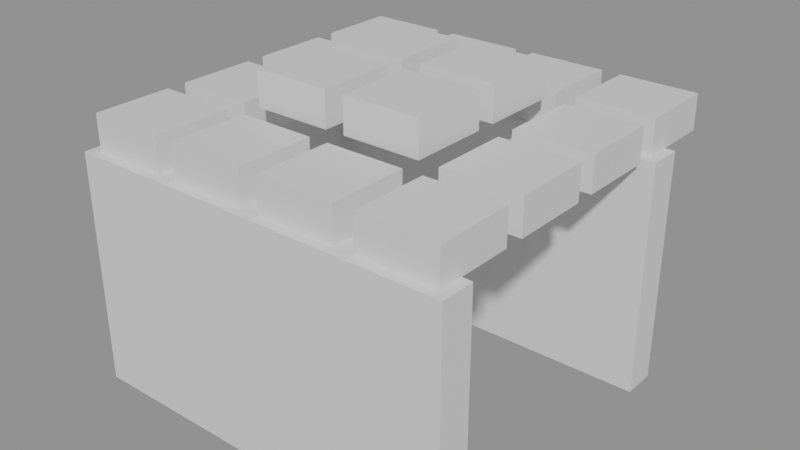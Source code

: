 # Source: building_lego.blend  (saved by Blender 5.0.119; exported with 4.5.12 LTS)
import bpy
from mathutils import Matrix  # noqa: F401  (used for matrix-valued properties, if any)

bpy.ops.wm.read_factory_settings(use_empty=True)
scene = bpy.context.scene
scene.name = 'Scene'

# ---- collections
col_01_paredes_externas = bpy.data.collections.new('01_Paredes_Externas'); scene.collection.children.link(col_01_paredes_externas)
col_04_moveis_decoracoes = bpy.data.collections.new('04_Moveis_Decoracoes'); scene.collection.children.link(col_04_moveis_decoracoes)

# ---- materials (node trees are filled in below, after node groups)
mat_mat_parede_externa = bpy.data.materials.new('Mat_Parede_Externa')
mat_mat_moveis = bpy.data.materials.new('Mat_Moveis')

# ---- material node trees
mat_mat_parede_externa.use_nodes = True; mat_mat_parede_externa.node_tree.nodes.clear()
_N = mat_mat_parede_externa.node_tree.nodes; _L = mat_mat_parede_externa.node_tree.links
n0 = _N.new('ShaderNodeBsdfPrincipled'); n0.name = 'BSDF - Pré-fundamentado'; n0.location = (-200, 100)
n1 = _N.new('ShaderNodeOutputMaterial'); n1.name = 'Saída de material'; n1.location = (200, 100)
_L.new(n0.outputs[0], n1.inputs[0])
n1.is_active_output = True
mat_mat_moveis.use_nodes = True; mat_mat_moveis.node_tree.nodes.clear()
_N = mat_mat_moveis.node_tree.nodes; _L = mat_mat_moveis.node_tree.links
n0 = _N.new('ShaderNodeBsdfPrincipled'); n0.name = 'BSDF - Pré-fundamentado'; n0.location = (-200, 100)
n1 = _N.new('ShaderNodeOutputMaterial'); n1.name = 'Saída de material'; n1.location = (200, 100)
_L.new(n0.outputs[0], n1.inputs[0])
n1.is_active_output = True

# ---- meshes
me_bloco_bamboo_wall_384_815_z_1 = bpy.data.meshes.new('Bloco_bamboo_wall_384_815_z-1')
me_bloco_bamboo_wall_384_815_z_1.from_pydata([(-0.5, -0.175, -1.2), (0.5, -0.175, -1.2), (0.5, 0.175, -1.2), (-0.5, 0.175, -1.2), (-0.5, -0.175, 1.2), (0.5, -0.175, 1.2), (0.5, 0.175, 1.2), (-0.5, 0.175, 1.2)], [], [(0, 1, 2, 3), (4, 7, 6, 5), (0, 4, 5, 1), (2, 6, 7, 3), (0, 3, 7, 4), (1, 5, 6, 2)])
me_bloco_bamboo_wall_384_815_z_1.materials.append(mat_mat_parede_externa)
me_bloco_bamboo_wall_384_815_z_1.update()
me_bloco_bamboo_wall_385_815_z_1 = bpy.data.meshes.new('Bloco_bamboo_wall_385_815_z-1')
me_bloco_bamboo_wall_385_815_z_1.from_pydata([(-0.5, -0.175, -1.2), (0.5, -0.175, -1.2), (0.5, 0.175, -1.2), (-0.5, 0.175, -1.2), (-0.5, -0.175, 1.2), (0.5, -0.175, 1.2), (0.5, 0.175, 1.2), (-0.5, 0.175, 1.2)], [], [(0, 1, 2, 3), (4, 7, 6, 5), (0, 4, 5, 1), (2, 6, 7, 3), (0, 3, 7, 4), (1, 5, 6, 2)])
me_bloco_bamboo_wall_385_815_z_1.materials.append(mat_mat_parede_externa)
me_bloco_bamboo_wall_385_815_z_1.update()
me_bloco_bamboo_wall_386_815_z_1 = bpy.data.meshes.new('Bloco_bamboo_wall_386_815_z-1')
me_bloco_bamboo_wall_386_815_z_1.from_pydata([(-0.5, -0.175, -1.2), (0.5, -0.175, -1.2), (0.5, 0.175, -1.2), (-0.5, 0.175, -1.2), (-0.5, -0.175, 1.2), (0.5, -0.175, 1.2), (0.5, 0.175, 1.2), (-0.5, 0.175, 1.2)], [], [(0, 1, 2, 3), (4, 7, 6, 5), (0, 4, 5, 1), (2, 6, 7, 3), (0, 3, 7, 4), (1, 5, 6, 2)])
me_bloco_bamboo_wall_386_815_z_1.materials.append(mat_mat_parede_externa)
me_bloco_bamboo_wall_386_815_z_1.update()
me_bloco_bamboo_wall_387_815_z_1 = bpy.data.meshes.new('Bloco_bamboo_wall_387_815_z-1')
me_bloco_bamboo_wall_387_815_z_1.from_pydata([(-0.5, -0.175, -1.2), (0.5, -0.175, -1.2), (0.5, 0.175, -1.2), (-0.5, 0.175, -1.2), (-0.5, -0.175, 1.2), (0.5, -0.175, 1.2), (0.5, 0.175, 1.2), (-0.5, 0.175, 1.2)], [], [(0, 1, 2, 3), (4, 7, 6, 5), (0, 4, 5, 1), (2, 6, 7, 3), (0, 3, 7, 4), (1, 5, 6, 2)])
me_bloco_bamboo_wall_387_815_z_1.materials.append(mat_mat_parede_externa)
me_bloco_bamboo_wall_387_815_z_1.update()
me_bloco_bamboo_wall_384_818_z_1 = bpy.data.meshes.new('Bloco_bamboo_wall_384_818_z-1')
me_bloco_bamboo_wall_384_818_z_1.from_pydata([(-0.5, -0.175, -1.2), (0.5, -0.175, -1.2), (0.5, 0.175, -1.2), (-0.5, 0.175, -1.2), (-0.5, -0.175, 1.2), (0.5, -0.175, 1.2), (0.5, 0.175, 1.2), (-0.5, 0.175, 1.2)], [], [(0, 1, 2, 3), (4, 7, 6, 5), (0, 4, 5, 1), (2, 6, 7, 3), (0, 3, 7, 4), (1, 5, 6, 2)])
me_bloco_bamboo_wall_384_818_z_1.materials.append(mat_mat_parede_externa)
me_bloco_bamboo_wall_384_818_z_1.update()
me_bloco_bamboo_wall_385_818_z_1 = bpy.data.meshes.new('Bloco_bamboo_wall_385_818_z-1')
me_bloco_bamboo_wall_385_818_z_1.from_pydata([(-0.5, -0.175, -1.2), (0.5, -0.175, -1.2), (0.5, 0.175, -1.2), (-0.5, 0.175, -1.2), (-0.5, -0.175, 1.2), (0.5, -0.175, 1.2), (0.5, 0.175, 1.2), (-0.5, 0.175, 1.2)], [], [(0, 1, 2, 3), (4, 7, 6, 5), (0, 4, 5, 1), (2, 6, 7, 3), (0, 3, 7, 4), (1, 5, 6, 2)])
me_bloco_bamboo_wall_385_818_z_1.materials.append(mat_mat_parede_externa)
me_bloco_bamboo_wall_385_818_z_1.update()
me_bloco_bamboo_wall_386_818_z_1 = bpy.data.meshes.new('Bloco_bamboo_wall_386_818_z-1')
me_bloco_bamboo_wall_386_818_z_1.from_pydata([(-0.5, -0.175, -1.2), (0.5, -0.175, -1.2), (0.5, 0.175, -1.2), (-0.5, 0.175, -1.2), (-0.5, -0.175, 1.2), (0.5, -0.175, 1.2), (0.5, 0.175, 1.2), (-0.5, 0.175, 1.2)], [], [(0, 1, 2, 3), (4, 7, 6, 5), (0, 4, 5, 1), (2, 6, 7, 3), (0, 3, 7, 4), (1, 5, 6, 2)])
me_bloco_bamboo_wall_386_818_z_1.materials.append(mat_mat_parede_externa)
me_bloco_bamboo_wall_386_818_z_1.update()
me_bloco_bamboo_wall_387_818_z_1 = bpy.data.meshes.new('Bloco_bamboo_wall_387_818_z-1')
me_bloco_bamboo_wall_387_818_z_1.from_pydata([(-0.5, -0.175, -1.2), (0.5, -0.175, -1.2), (0.5, 0.175, -1.2), (-0.5, 0.175, -1.2), (-0.5, -0.175, 1.2), (0.5, -0.175, 1.2), (0.5, 0.175, 1.2), (-0.5, 0.175, 1.2)], [], [(0, 1, 2, 3), (4, 7, 6, 5), (0, 4, 5, 1), (2, 6, 7, 3), (0, 3, 7, 4), (1, 5, 6, 2)])
me_bloco_bamboo_wall_387_818_z_1.materials.append(mat_mat_parede_externa)
me_bloco_bamboo_wall_387_818_z_1.update()
me_bloco_bamboo_wall_384_816_z_1 = bpy.data.meshes.new('Bloco_bamboo_wall_384_816_z-1')
me_bloco_bamboo_wall_384_816_z_1.from_pydata([(-0.175, -0.5, -1.2), (0.175, -0.5, -1.2), (0.175, 0.5, -1.2), (-0.175, 0.5, -1.2), (-0.175, -0.5, 1.2), (0.175, -0.5, 1.2), (0.175, 0.5, 1.2), (-0.175, 0.5, 1.2)], [], [(0, 1, 2, 3), (4, 7, 6, 5), (0, 4, 5, 1), (2, 6, 7, 3), (0, 3, 7, 4), (1, 5, 6, 2)])
me_bloco_bamboo_wall_384_816_z_1.materials.append(mat_mat_parede_externa)
me_bloco_bamboo_wall_384_816_z_1.update()
me_bloco_bamboo_wall_384_817_z_1 = bpy.data.meshes.new('Bloco_bamboo_wall_384_817_z-1')
me_bloco_bamboo_wall_384_817_z_1.from_pydata([(-0.175, -0.5, -1.2), (0.175, -0.5, -1.2), (0.175, 0.5, -1.2), (-0.175, 0.5, -1.2), (-0.175, -0.5, 1.2), (0.175, -0.5, 1.2), (0.175, 0.5, 1.2), (-0.175, 0.5, 1.2)], [], [(0, 1, 2, 3), (4, 7, 6, 5), (0, 4, 5, 1), (2, 6, 7, 3), (0, 3, 7, 4), (1, 5, 6, 2)])
me_bloco_bamboo_wall_384_817_z_1.materials.append(mat_mat_parede_externa)
me_bloco_bamboo_wall_384_817_z_1.update()
me_movel_bark_roofing_384_815_z19 = bpy.data.meshes.new('Movel_bark_roofing_384_815_z19')
me_movel_bark_roofing_384_815_z19.from_pydata([(-0.4, -0.4, -0.18), (0.4, -0.4, -0.18), (0.4, 0.4, -0.18), (-0.4, 0.4, -0.18), (-0.4, -0.4, 0.18), (0.4, -0.4, 0.18), (0.4, 0.4, 0.18), (-0.4, 0.4, 0.18)], [], [(0, 1, 2, 3), (4, 7, 6, 5), (0, 4, 5, 1), (2, 6, 7, 3), (0, 3, 7, 4), (1, 5, 6, 2)])
me_movel_bark_roofing_384_815_z19.materials.append(mat_mat_moveis)
me_movel_bark_roofing_384_815_z19.update()
me_movel_bark_roofing_385_815_z19 = bpy.data.meshes.new('Movel_bark_roofing_385_815_z19')
me_movel_bark_roofing_385_815_z19.from_pydata([(-0.4, -0.4, -0.18), (0.4, -0.4, -0.18), (0.4, 0.4, -0.18), (-0.4, 0.4, -0.18), (-0.4, -0.4, 0.18), (0.4, -0.4, 0.18), (0.4, 0.4, 0.18), (-0.4, 0.4, 0.18)], [], [(0, 1, 2, 3), (4, 7, 6, 5), (0, 4, 5, 1), (2, 6, 7, 3), (0, 3, 7, 4), (1, 5, 6, 2)])
me_movel_bark_roofing_385_815_z19.materials.append(mat_mat_moveis)
me_movel_bark_roofing_385_815_z19.update()
me_movel_bark_roofing_386_815_z19 = bpy.data.meshes.new('Movel_bark_roofing_386_815_z19')
me_movel_bark_roofing_386_815_z19.from_pydata([(-0.4, -0.4, -0.18), (0.4, -0.4, -0.18), (0.4, 0.4, -0.18), (-0.4, 0.4, -0.18), (-0.4, -0.4, 0.18), (0.4, -0.4, 0.18), (0.4, 0.4, 0.18), (-0.4, 0.4, 0.18)], [], [(0, 1, 2, 3), (4, 7, 6, 5), (0, 4, 5, 1), (2, 6, 7, 3), (0, 3, 7, 4), (1, 5, 6, 2)])
me_movel_bark_roofing_386_815_z19.materials.append(mat_mat_moveis)
me_movel_bark_roofing_386_815_z19.update()
me_movel_bark_roofing_387_815_z19 = bpy.data.meshes.new('Movel_bark_roofing_387_815_z19')
me_movel_bark_roofing_387_815_z19.from_pydata([(-0.4, -0.4, -0.18), (0.4, -0.4, -0.18), (0.4, 0.4, -0.18), (-0.4, 0.4, -0.18), (-0.4, -0.4, 0.18), (0.4, -0.4, 0.18), (0.4, 0.4, 0.18), (-0.4, 0.4, 0.18)], [], [(0, 1, 2, 3), (4, 7, 6, 5), (0, 4, 5, 1), (2, 6, 7, 3), (0, 3, 7, 4), (1, 5, 6, 2)])
me_movel_bark_roofing_387_815_z19.materials.append(mat_mat_moveis)
me_movel_bark_roofing_387_815_z19.update()
me_movel_bark_roofing_384_816_z19 = bpy.data.meshes.new('Movel_bark_roofing_384_816_z19')
me_movel_bark_roofing_384_816_z19.from_pydata([(-0.4, -0.4, -0.18), (0.4, -0.4, -0.18), (0.4, 0.4, -0.18), (-0.4, 0.4, -0.18), (-0.4, -0.4, 0.18), (0.4, -0.4, 0.18), (0.4, 0.4, 0.18), (-0.4, 0.4, 0.18)], [], [(0, 1, 2, 3), (4, 7, 6, 5), (0, 4, 5, 1), (2, 6, 7, 3), (0, 3, 7, 4), (1, 5, 6, 2)])
me_movel_bark_roofing_384_816_z19.materials.append(mat_mat_moveis)
me_movel_bark_roofing_384_816_z19.update()
me_movel_bark_roofing_385_816_z22 = bpy.data.meshes.new('Movel_bark_roofing_385_816_z22')
me_movel_bark_roofing_385_816_z22.from_pydata([(-0.4, -0.4, -0.18), (0.4, -0.4, -0.18), (0.4, 0.4, -0.18), (-0.4, 0.4, -0.18), (-0.4, -0.4, 0.18), (0.4, -0.4, 0.18), (0.4, 0.4, 0.18), (-0.4, 0.4, 0.18)], [], [(0, 1, 2, 3), (4, 7, 6, 5), (0, 4, 5, 1), (2, 6, 7, 3), (0, 3, 7, 4), (1, 5, 6, 2)])
me_movel_bark_roofing_385_816_z22.materials.append(mat_mat_moveis)
me_movel_bark_roofing_385_816_z22.update()
me_movel_bark_roofing_386_816_z22 = bpy.data.meshes.new('Movel_bark_roofing_386_816_z22')
me_movel_bark_roofing_386_816_z22.from_pydata([(-0.4, -0.4, -0.18), (0.4, -0.4, -0.18), (0.4, 0.4, -0.18), (-0.4, 0.4, -0.18), (-0.4, -0.4, 0.18), (0.4, -0.4, 0.18), (0.4, 0.4, 0.18), (-0.4, 0.4, 0.18)], [], [(0, 1, 2, 3), (4, 7, 6, 5), (0, 4, 5, 1), (2, 6, 7, 3), (0, 3, 7, 4), (1, 5, 6, 2)])
me_movel_bark_roofing_386_816_z22.materials.append(mat_mat_moveis)
me_movel_bark_roofing_386_816_z22.update()
me_movel_bark_roofing_387_816_z19 = bpy.data.meshes.new('Movel_bark_roofing_387_816_z19')
me_movel_bark_roofing_387_816_z19.from_pydata([(-0.4, -0.4, -0.18), (0.4, -0.4, -0.18), (0.4, 0.4, -0.18), (-0.4, 0.4, -0.18), (-0.4, -0.4, 0.18), (0.4, -0.4, 0.18), (0.4, 0.4, 0.18), (-0.4, 0.4, 0.18)], [], [(0, 1, 2, 3), (4, 7, 6, 5), (0, 4, 5, 1), (2, 6, 7, 3), (0, 3, 7, 4), (1, 5, 6, 2)])
me_movel_bark_roofing_387_816_z19.materials.append(mat_mat_moveis)
me_movel_bark_roofing_387_816_z19.update()
me_movel_bark_roofing_384_817_z19 = bpy.data.meshes.new('Movel_bark_roofing_384_817_z19')
me_movel_bark_roofing_384_817_z19.from_pydata([(-0.4, -0.4, -0.18), (0.4, -0.4, -0.18), (0.4, 0.4, -0.18), (-0.4, 0.4, -0.18), (-0.4, -0.4, 0.18), (0.4, -0.4, 0.18), (0.4, 0.4, 0.18), (-0.4, 0.4, 0.18)], [], [(0, 1, 2, 3), (4, 7, 6, 5), (0, 4, 5, 1), (2, 6, 7, 3), (0, 3, 7, 4), (1, 5, 6, 2)])
me_movel_bark_roofing_384_817_z19.materials.append(mat_mat_moveis)
me_movel_bark_roofing_384_817_z19.update()
me_movel_bark_roofing_385_817_z22 = bpy.data.meshes.new('Movel_bark_roofing_385_817_z22')
me_movel_bark_roofing_385_817_z22.from_pydata([(-0.4, -0.4, -0.18), (0.4, -0.4, -0.18), (0.4, 0.4, -0.18), (-0.4, 0.4, -0.18), (-0.4, -0.4, 0.18), (0.4, -0.4, 0.18), (0.4, 0.4, 0.18), (-0.4, 0.4, 0.18)], [], [(0, 1, 2, 3), (4, 7, 6, 5), (0, 4, 5, 1), (2, 6, 7, 3), (0, 3, 7, 4), (1, 5, 6, 2)])
me_movel_bark_roofing_385_817_z22.materials.append(mat_mat_moveis)
me_movel_bark_roofing_385_817_z22.update()
me_movel_bark_roofing_386_817_z22 = bpy.data.meshes.new('Movel_bark_roofing_386_817_z22')
me_movel_bark_roofing_386_817_z22.from_pydata([(-0.4, -0.4, -0.18), (0.4, -0.4, -0.18), (0.4, 0.4, -0.18), (-0.4, 0.4, -0.18), (-0.4, -0.4, 0.18), (0.4, -0.4, 0.18), (0.4, 0.4, 0.18), (-0.4, 0.4, 0.18)], [], [(0, 1, 2, 3), (4, 7, 6, 5), (0, 4, 5, 1), (2, 6, 7, 3), (0, 3, 7, 4), (1, 5, 6, 2)])
me_movel_bark_roofing_386_817_z22.materials.append(mat_mat_moveis)
me_movel_bark_roofing_386_817_z22.update()
me_movel_bark_roofing_387_817_z19 = bpy.data.meshes.new('Movel_bark_roofing_387_817_z19')
me_movel_bark_roofing_387_817_z19.from_pydata([(-0.4, -0.4, -0.18), (0.4, -0.4, -0.18), (0.4, 0.4, -0.18), (-0.4, 0.4, -0.18), (-0.4, -0.4, 0.18), (0.4, -0.4, 0.18), (0.4, 0.4, 0.18), (-0.4, 0.4, 0.18)], [], [(0, 1, 2, 3), (4, 7, 6, 5), (0, 4, 5, 1), (2, 6, 7, 3), (0, 3, 7, 4), (1, 5, 6, 2)])
me_movel_bark_roofing_387_817_z19.materials.append(mat_mat_moveis)
me_movel_bark_roofing_387_817_z19.update()
me_movel_bark_roofing_384_818_z19 = bpy.data.meshes.new('Movel_bark_roofing_384_818_z19')
me_movel_bark_roofing_384_818_z19.from_pydata([(-0.4, -0.4, -0.18), (0.4, -0.4, -0.18), (0.4, 0.4, -0.18), (-0.4, 0.4, -0.18), (-0.4, -0.4, 0.18), (0.4, -0.4, 0.18), (0.4, 0.4, 0.18), (-0.4, 0.4, 0.18)], [], [(0, 1, 2, 3), (4, 7, 6, 5), (0, 4, 5, 1), (2, 6, 7, 3), (0, 3, 7, 4), (1, 5, 6, 2)])
me_movel_bark_roofing_384_818_z19.materials.append(mat_mat_moveis)
me_movel_bark_roofing_384_818_z19.update()
me_movel_bark_roofing_385_818_z19 = bpy.data.meshes.new('Movel_bark_roofing_385_818_z19')
me_movel_bark_roofing_385_818_z19.from_pydata([(-0.4, -0.4, -0.18), (0.4, -0.4, -0.18), (0.4, 0.4, -0.18), (-0.4, 0.4, -0.18), (-0.4, -0.4, 0.18), (0.4, -0.4, 0.18), (0.4, 0.4, 0.18), (-0.4, 0.4, 0.18)], [], [(0, 1, 2, 3), (4, 7, 6, 5), (0, 4, 5, 1), (2, 6, 7, 3), (0, 3, 7, 4), (1, 5, 6, 2)])
me_movel_bark_roofing_385_818_z19.materials.append(mat_mat_moveis)
me_movel_bark_roofing_385_818_z19.update()
me_movel_bark_roofing_386_818_z19 = bpy.data.meshes.new('Movel_bark_roofing_386_818_z19')
me_movel_bark_roofing_386_818_z19.from_pydata([(-0.4, -0.4, -0.18), (0.4, -0.4, -0.18), (0.4, 0.4, -0.18), (-0.4, 0.4, -0.18), (-0.4, -0.4, 0.18), (0.4, -0.4, 0.18), (0.4, 0.4, 0.18), (-0.4, 0.4, 0.18)], [], [(0, 1, 2, 3), (4, 7, 6, 5), (0, 4, 5, 1), (2, 6, 7, 3), (0, 3, 7, 4), (1, 5, 6, 2)])
me_movel_bark_roofing_386_818_z19.materials.append(mat_mat_moveis)
me_movel_bark_roofing_386_818_z19.update()
me_movel_bark_roofing_387_818_z19 = bpy.data.meshes.new('Movel_bark_roofing_387_818_z19')
me_movel_bark_roofing_387_818_z19.from_pydata([(-0.4, -0.4, -0.18), (0.4, -0.4, -0.18), (0.4, 0.4, -0.18), (-0.4, 0.4, -0.18), (-0.4, -0.4, 0.18), (0.4, -0.4, 0.18), (0.4, 0.4, 0.18), (-0.4, 0.4, 0.18)], [], [(0, 1, 2, 3), (4, 7, 6, 5), (0, 4, 5, 1), (2, 6, 7, 3), (0, 3, 7, 4), (1, 5, 6, 2)])
me_movel_bark_roofing_387_818_z19.materials.append(mat_mat_moveis)
me_movel_bark_roofing_387_818_z19.update()

# ---- objects
ob_parede_externa_norte_y815_x384_387 = bpy.data.objects.new('Parede_Externa_Norte_Y815_X384_387', None)
ob_bloco_bamboo_wall_384_815_z_1 = bpy.data.objects.new('Bloco_bamboo_wall_384_815_z-1', me_bloco_bamboo_wall_384_815_z_1)
ob_bloco_bamboo_wall_385_815_z_1 = bpy.data.objects.new('Bloco_bamboo_wall_385_815_z-1', me_bloco_bamboo_wall_385_815_z_1)
ob_bloco_bamboo_wall_386_815_z_1 = bpy.data.objects.new('Bloco_bamboo_wall_386_815_z-1', me_bloco_bamboo_wall_386_815_z_1)
ob_bloco_bamboo_wall_387_815_z_1 = bpy.data.objects.new('Bloco_bamboo_wall_387_815_z-1', me_bloco_bamboo_wall_387_815_z_1)
ob_parede_externa_sul_y818_x384_387 = bpy.data.objects.new('Parede_Externa_Sul_Y818_X384_387', None)
ob_bloco_bamboo_wall_384_818_z_1 = bpy.data.objects.new('Bloco_bamboo_wall_384_818_z-1', me_bloco_bamboo_wall_384_818_z_1)
ob_bloco_bamboo_wall_385_818_z_1 = bpy.data.objects.new('Bloco_bamboo_wall_385_818_z-1', me_bloco_bamboo_wall_385_818_z_1)
ob_bloco_bamboo_wall_386_818_z_1 = bpy.data.objects.new('Bloco_bamboo_wall_386_818_z-1', me_bloco_bamboo_wall_386_818_z_1)
ob_bloco_bamboo_wall_387_818_z_1 = bpy.data.objects.new('Bloco_bamboo_wall_387_818_z-1', me_bloco_bamboo_wall_387_818_z_1)
ob_parede_externa_oeste_x384_y816_817 = bpy.data.objects.new('Parede_Externa_Oeste_X384_Y816_817', None)
ob_bloco_bamboo_wall_384_816_z_1 = bpy.data.objects.new('Bloco_bamboo_wall_384_816_z-1', me_bloco_bamboo_wall_384_816_z_1)
ob_bloco_bamboo_wall_384_817_z_1 = bpy.data.objects.new('Bloco_bamboo_wall_384_817_z-1', me_bloco_bamboo_wall_384_817_z_1)
ob_moveis_decoracoes = bpy.data.objects.new('Moveis_Decoracoes', None)
ob_movel_bark_roofing_384_815_z19 = bpy.data.objects.new('Movel_bark_roofing_384_815_z19', me_movel_bark_roofing_384_815_z19)
ob_movel_bark_roofing_385_815_z19 = bpy.data.objects.new('Movel_bark_roofing_385_815_z19', me_movel_bark_roofing_385_815_z19)
ob_movel_bark_roofing_386_815_z19 = bpy.data.objects.new('Movel_bark_roofing_386_815_z19', me_movel_bark_roofing_386_815_z19)
ob_movel_bark_roofing_387_815_z19 = bpy.data.objects.new('Movel_bark_roofing_387_815_z19', me_movel_bark_roofing_387_815_z19)
ob_movel_bark_roofing_384_816_z19 = bpy.data.objects.new('Movel_bark_roofing_384_816_z19', me_movel_bark_roofing_384_816_z19)
ob_movel_bark_roofing_385_816_z22 = bpy.data.objects.new('Movel_bark_roofing_385_816_z22', me_movel_bark_roofing_385_816_z22)
ob_movel_bark_roofing_386_816_z22 = bpy.data.objects.new('Movel_bark_roofing_386_816_z22', me_movel_bark_roofing_386_816_z22)
ob_movel_bark_roofing_387_816_z19 = bpy.data.objects.new('Movel_bark_roofing_387_816_z19', me_movel_bark_roofing_387_816_z19)
ob_movel_bark_roofing_384_817_z19 = bpy.data.objects.new('Movel_bark_roofing_384_817_z19', me_movel_bark_roofing_384_817_z19)
ob_movel_bark_roofing_385_817_z22 = bpy.data.objects.new('Movel_bark_roofing_385_817_z22', me_movel_bark_roofing_385_817_z22)
ob_movel_bark_roofing_386_817_z22 = bpy.data.objects.new('Movel_bark_roofing_386_817_z22', me_movel_bark_roofing_386_817_z22)
ob_movel_bark_roofing_387_817_z19 = bpy.data.objects.new('Movel_bark_roofing_387_817_z19', me_movel_bark_roofing_387_817_z19)
ob_movel_bark_roofing_384_818_z19 = bpy.data.objects.new('Movel_bark_roofing_384_818_z19', me_movel_bark_roofing_384_818_z19)
ob_movel_bark_roofing_385_818_z19 = bpy.data.objects.new('Movel_bark_roofing_385_818_z19', me_movel_bark_roofing_385_818_z19)
ob_movel_bark_roofing_386_818_z19 = bpy.data.objects.new('Movel_bark_roofing_386_818_z19', me_movel_bark_roofing_386_818_z19)
ob_movel_bark_roofing_387_818_z19 = bpy.data.objects.new('Movel_bark_roofing_387_818_z19', me_movel_bark_roofing_387_818_z19)

# ---- transforms, parenting, visibility, modifiers, constraints
ob_parede_externa_norte_y815_x384_387.location = (0.0, -1.5, 0.0)
ob_parede_externa_norte_y815_x384_387.empty_display_type = 'CUBE'
ob_bloco_bamboo_wall_384_815_z_1.parent = ob_parede_externa_norte_y815_x384_387
ob_bloco_bamboo_wall_384_815_z_1.matrix_parent_inverse = Matrix(((1.0, -0.0, 0.0, -0.0), (-0.0, 1.0, -0.0, 1.5), (0.0, -0.0, 1.0, -0.0), (-0.0, 0.0, -0.0, 1.0)))
ob_bloco_bamboo_wall_384_815_z_1.location = (-1.5, -1.825, 1.2)
ob_bloco_bamboo_wall_385_815_z_1.parent = ob_parede_externa_norte_y815_x384_387
ob_bloco_bamboo_wall_385_815_z_1.matrix_parent_inverse = Matrix(((1.0, -0.0, 0.0, -0.0), (-0.0, 1.0, -0.0, 1.5), (0.0, -0.0, 1.0, -0.0), (-0.0, 0.0, -0.0, 1.0)))
ob_bloco_bamboo_wall_385_815_z_1.location = (-0.5, -1.825, 1.2)
ob_bloco_bamboo_wall_386_815_z_1.parent = ob_parede_externa_norte_y815_x384_387
ob_bloco_bamboo_wall_386_815_z_1.matrix_parent_inverse = Matrix(((1.0, -0.0, 0.0, -0.0), (-0.0, 1.0, -0.0, 1.5), (0.0, -0.0, 1.0, -0.0), (-0.0, 0.0, -0.0, 1.0)))
ob_bloco_bamboo_wall_386_815_z_1.location = (0.5, -1.825, 1.2)
ob_bloco_bamboo_wall_387_815_z_1.parent = ob_parede_externa_norte_y815_x384_387
ob_bloco_bamboo_wall_387_815_z_1.matrix_parent_inverse = Matrix(((1.0, -0.0, 0.0, -0.0), (-0.0, 1.0, -0.0, 1.5), (0.0, -0.0, 1.0, -0.0), (-0.0, 0.0, -0.0, 1.0)))
ob_bloco_bamboo_wall_387_815_z_1.location = (1.5, -1.825, 1.2)
ob_parede_externa_sul_y818_x384_387.location = (0.0, 1.5, 0.0)
ob_parede_externa_sul_y818_x384_387.empty_display_type = 'CUBE'
ob_bloco_bamboo_wall_384_818_z_1.parent = ob_parede_externa_sul_y818_x384_387
ob_bloco_bamboo_wall_384_818_z_1.matrix_parent_inverse = Matrix(((1.0, -0.0, 0.0, -0.0), (-0.0, 1.0, -0.0, -1.5), (0.0, -0.0, 1.0, -0.0), (-0.0, 0.0, -0.0, 1.0)))
ob_bloco_bamboo_wall_384_818_z_1.location = (-1.5, 1.175, 1.2)
ob_bloco_bamboo_wall_385_818_z_1.parent = ob_parede_externa_sul_y818_x384_387
ob_bloco_bamboo_wall_385_818_z_1.matrix_parent_inverse = Matrix(((1.0, -0.0, 0.0, -0.0), (-0.0, 1.0, -0.0, -1.5), (0.0, -0.0, 1.0, -0.0), (-0.0, 0.0, -0.0, 1.0)))
ob_bloco_bamboo_wall_385_818_z_1.location = (-0.5, 1.175, 1.2)
ob_bloco_bamboo_wall_386_818_z_1.parent = ob_parede_externa_sul_y818_x384_387
ob_bloco_bamboo_wall_386_818_z_1.matrix_parent_inverse = Matrix(((1.0, -0.0, 0.0, -0.0), (-0.0, 1.0, -0.0, -1.5), (0.0, -0.0, 1.0, -0.0), (-0.0, 0.0, -0.0, 1.0)))
ob_bloco_bamboo_wall_386_818_z_1.location = (0.5, 1.175, 1.2)
ob_bloco_bamboo_wall_387_818_z_1.parent = ob_parede_externa_sul_y818_x384_387
ob_bloco_bamboo_wall_387_818_z_1.matrix_parent_inverse = Matrix(((1.0, -0.0, 0.0, -0.0), (-0.0, 1.0, -0.0, -1.5), (0.0, -0.0, 1.0, -0.0), (-0.0, 0.0, -0.0, 1.0)))
ob_bloco_bamboo_wall_387_818_z_1.location = (1.5, 1.175, 1.2)
ob_parede_externa_oeste_x384_y816_817.location = (-1.5, 0.0, 0.0)
ob_parede_externa_oeste_x384_y816_817.empty_display_type = 'CUBE'
ob_bloco_bamboo_wall_384_816_z_1.parent = ob_parede_externa_oeste_x384_y816_817
ob_bloco_bamboo_wall_384_816_z_1.matrix_parent_inverse = Matrix(((1.0, -0.0, 0.0, 1.5), (-0.0, 1.0, -0.0, 0.0), (0.0, -0.0, 1.0, -0.0), (-0.0, 0.0, -0.0, 1.0)))
ob_bloco_bamboo_wall_384_816_z_1.location = (-1.825, -0.5, 1.2)
ob_bloco_bamboo_wall_384_817_z_1.parent = ob_parede_externa_oeste_x384_y816_817
ob_bloco_bamboo_wall_384_817_z_1.matrix_parent_inverse = Matrix(((1.0, -0.0, 0.0, 1.5), (-0.0, 1.0, -0.0, 0.0), (0.0, -0.0, 1.0, -0.0), (-0.0, 0.0, -0.0, 1.0)))
ob_bloco_bamboo_wall_384_817_z_1.location = (-1.825, 0.5, 1.2)
ob_moveis_decoracoes.location = (0.0, 0.0, 0.0)
ob_moveis_decoracoes.empty_display_type = 'CUBE'
ob_movel_bark_roofing_384_815_z19.parent = ob_moveis_decoracoes
ob_movel_bark_roofing_384_815_z19.location = (-1.5, -1.5, 2.58)
ob_movel_bark_roofing_385_815_z19.parent = ob_moveis_decoracoes
ob_movel_bark_roofing_385_815_z19.location = (-0.5, -1.5, 2.58)
ob_movel_bark_roofing_386_815_z19.parent = ob_moveis_decoracoes
ob_movel_bark_roofing_386_815_z19.location = (0.5, -1.5, 2.58)
ob_movel_bark_roofing_387_815_z19.parent = ob_moveis_decoracoes
ob_movel_bark_roofing_387_815_z19.location = (1.5, -1.5, 2.58)
ob_movel_bark_roofing_384_816_z19.parent = ob_moveis_decoracoes
ob_movel_bark_roofing_384_816_z19.location = (-1.5, -0.5, 2.58)
ob_movel_bark_roofing_385_816_z22.parent = ob_moveis_decoracoes
ob_movel_bark_roofing_385_816_z22.location = (-0.5, -0.5, 2.94)
ob_movel_bark_roofing_386_816_z22.parent = ob_moveis_decoracoes
ob_movel_bark_roofing_386_816_z22.location = (0.5, -0.5, 2.94)
ob_movel_bark_roofing_387_816_z19.parent = ob_moveis_decoracoes
ob_movel_bark_roofing_387_816_z19.location = (1.5, -0.5, 2.58)
ob_movel_bark_roofing_384_817_z19.parent = ob_moveis_decoracoes
ob_movel_bark_roofing_384_817_z19.location = (-1.5, 0.5, 2.58)
ob_movel_bark_roofing_385_817_z22.parent = ob_moveis_decoracoes
ob_movel_bark_roofing_385_817_z22.location = (-0.5, 0.5, 2.94)
ob_movel_bark_roofing_386_817_z22.parent = ob_moveis_decoracoes
ob_movel_bark_roofing_386_817_z22.location = (0.5, 0.5, 2.94)
ob_movel_bark_roofing_387_817_z19.parent = ob_moveis_decoracoes
ob_movel_bark_roofing_387_817_z19.location = (1.5, 0.5, 2.58)
ob_movel_bark_roofing_384_818_z19.parent = ob_moveis_decoracoes
ob_movel_bark_roofing_384_818_z19.location = (-1.5, 1.5, 2.58)
ob_movel_bark_roofing_385_818_z19.parent = ob_moveis_decoracoes
ob_movel_bark_roofing_385_818_z19.location = (-0.5, 1.5, 2.58)
ob_movel_bark_roofing_386_818_z19.parent = ob_moveis_decoracoes
ob_movel_bark_roofing_386_818_z19.location = (0.5, 1.5, 2.58)
ob_movel_bark_roofing_387_818_z19.parent = ob_moveis_decoracoes
ob_movel_bark_roofing_387_818_z19.location = (1.5, 1.5, 2.58)

# ---- collection membership
col_01_paredes_externas.objects.link(ob_parede_externa_norte_y815_x384_387)
col_01_paredes_externas.objects.link(ob_bloco_bamboo_wall_384_815_z_1)
col_01_paredes_externas.objects.link(ob_bloco_bamboo_wall_385_815_z_1)
col_01_paredes_externas.objects.link(ob_bloco_bamboo_wall_386_815_z_1)
col_01_paredes_externas.objects.link(ob_bloco_bamboo_wall_387_815_z_1)
col_01_paredes_externas.objects.link(ob_parede_externa_sul_y818_x384_387)
col_01_paredes_externas.objects.link(ob_bloco_bamboo_wall_384_818_z_1)
col_01_paredes_externas.objects.link(ob_bloco_bamboo_wall_385_818_z_1)
col_01_paredes_externas.objects.link(ob_bloco_bamboo_wall_386_818_z_1)
col_01_paredes_externas.objects.link(ob_bloco_bamboo_wall_387_818_z_1)
col_01_paredes_externas.objects.link(ob_parede_externa_oeste_x384_y816_817)
col_01_paredes_externas.objects.link(ob_bloco_bamboo_wall_384_816_z_1)
col_01_paredes_externas.objects.link(ob_bloco_bamboo_wall_384_817_z_1)
col_04_moveis_decoracoes.objects.link(ob_moveis_decoracoes)
col_04_moveis_decoracoes.objects.link(ob_movel_bark_roofing_384_815_z19)
col_04_moveis_decoracoes.objects.link(ob_movel_bark_roofing_385_815_z19)
col_04_moveis_decoracoes.objects.link(ob_movel_bark_roofing_386_815_z19)
col_04_moveis_decoracoes.objects.link(ob_movel_bark_roofing_387_815_z19)
col_04_moveis_decoracoes.objects.link(ob_movel_bark_roofing_384_816_z19)
col_04_moveis_decoracoes.objects.link(ob_movel_bark_roofing_385_816_z22)
col_04_moveis_decoracoes.objects.link(ob_movel_bark_roofing_386_816_z22)
col_04_moveis_decoracoes.objects.link(ob_movel_bark_roofing_387_816_z19)
col_04_moveis_decoracoes.objects.link(ob_movel_bark_roofing_384_817_z19)
col_04_moveis_decoracoes.objects.link(ob_movel_bark_roofing_385_817_z22)
col_04_moveis_decoracoes.objects.link(ob_movel_bark_roofing_386_817_z22)
col_04_moveis_decoracoes.objects.link(ob_movel_bark_roofing_387_817_z19)
col_04_moveis_decoracoes.objects.link(ob_movel_bark_roofing_384_818_z19)
col_04_moveis_decoracoes.objects.link(ob_movel_bark_roofing_385_818_z19)
col_04_moveis_decoracoes.objects.link(ob_movel_bark_roofing_386_818_z19)
col_04_moveis_decoracoes.objects.link(ob_movel_bark_roofing_387_818_z19)

# ---- scene / render settings (as saved in the file)
scene.frame_start = 1; scene.frame_end = 250; scene.frame_set(1)
scene.render.engine = 'BLENDER_EEVEE_NEXT'
scene.render.bake_bias = 0.0
scene.render.bake_samples = 0
scene.cycles.sampling_pattern = 'TABULATED_SOBOL'
scene.eevee.use_volume_custom_range = False
bpy.context.view_layer.update()

# ---- added for rendering (the .blend has no active camera and no usable light): camera, sun + grey world if the file has none
cam_auto = bpy.data.cameras.new('AutoCamera')
cam_auto.lens = 50.0
cam_auto.sensor_width = 36.0
cam_auto.clip_end = 1000.0
ob_auto_camera = bpy.data.objects.new('AutoCamera', cam_auto)
scene.collection.objects.link(ob_auto_camera)
ob_auto_camera.location = (5.92031, -7.15437, 6.29625)
ob_auto_camera.rotation_euler = (1.09748, -7.21219e-08, 0.694738)
scene.camera = ob_auto_camera
light_auto_sun = bpy.data.lights.new('AutoSun', 'SUN')
light_auto_sun.energy = 3.0
light_auto_sun.angle = 0.0523599
ob_auto_sun = bpy.data.objects.new('AutoSun', light_auto_sun)
scene.collection.objects.link(ob_auto_sun)
ob_auto_sun.rotation_euler = (0.872665, 0.174533, 0.523599)
if scene.world is None:
    world_auto = bpy.data.worlds.new('AutoWorld')
    world_auto.color = (0.3, 0.3, 0.3)
    scene.world = world_auto
bpy.context.view_layer.update()
